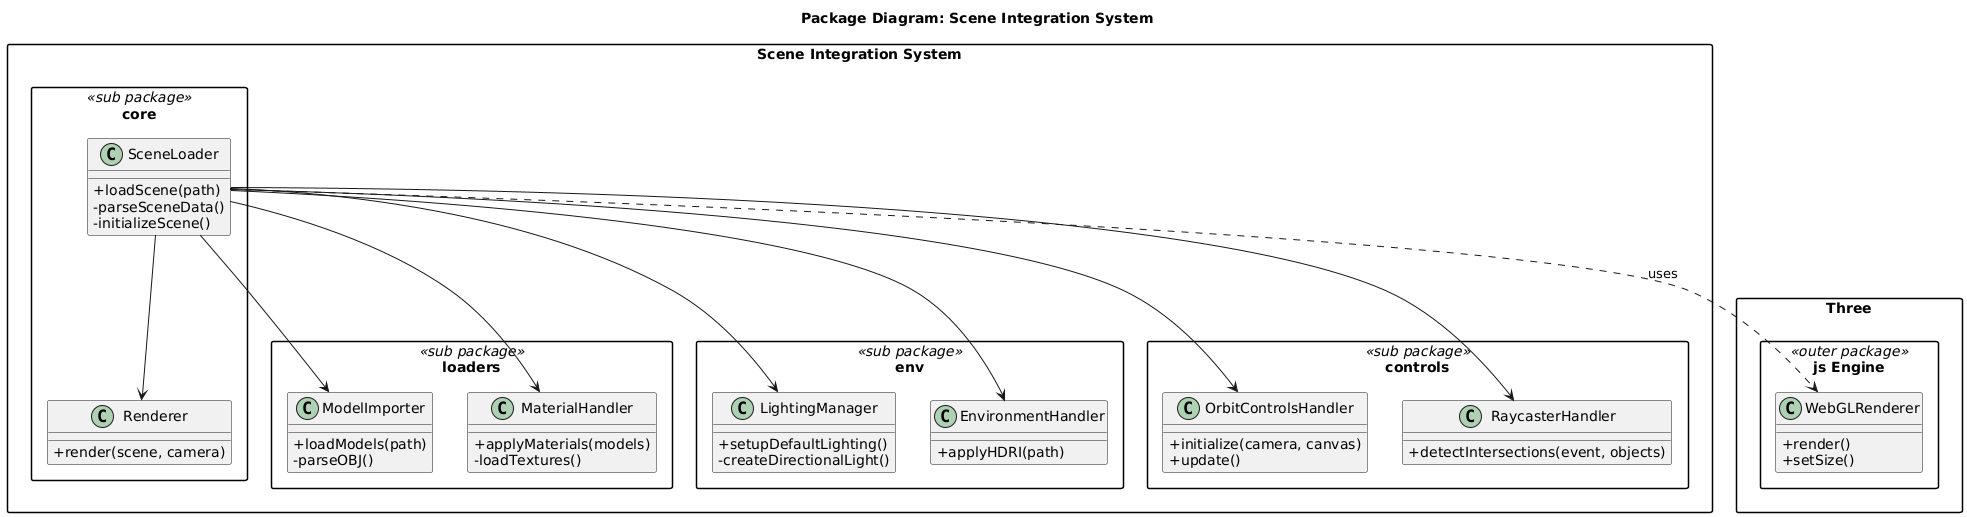

The diagram above was rendered by PlantUML. Its source (embedded in the PNG):
@startuml
title Package Diagram: Scene Integration System

skinparam classAttributeIconSize 0
skinparam packageStyle rectangle

package "Scene Integration System" {

  package "core" <<sub package>> {
    class SceneLoader {
      +loadScene(path)
      -parseSceneData()
      -initializeScene()
    }

    class Renderer {
      +render(scene, camera)
    }
  }

  package "loaders" <<sub package>> {
    class ModelImporter {
      +loadModels(path)
      -parseOBJ()
    }

    class MaterialHandler {
      +applyMaterials(models)
      -loadTextures()
    }
  }

  package "env" <<sub package>> {
    class LightingManager {
      +setupDefaultLighting()
      -createDirectionalLight()
    }

    class EnvironmentHandler {
      +applyHDRI(path)
    }
  }

  package "controls" <<sub package>> {
    class OrbitControlsHandler {
      +initialize(camera, canvas)
      +update()
    }

    class RaycasterHandler {
      +detectIntersections(event, objects)
    }
  }

  ' Internal relationships
  SceneLoader --> ModelImporter
  SceneLoader --> MaterialHandler
  SceneLoader --> LightingManager
  SceneLoader --> EnvironmentHandler
  SceneLoader --> Renderer
  SceneLoader --> OrbitControlsHandler
  SceneLoader --> RaycasterHandler
}

' External/outer dependency
package "Three.js Engine" <<outer package>> {
  class WebGLRenderer {
    +render()
    +setSize()
  }
}

' External usage relation
SceneLoader ..> WebGLRenderer : uses
@enduml